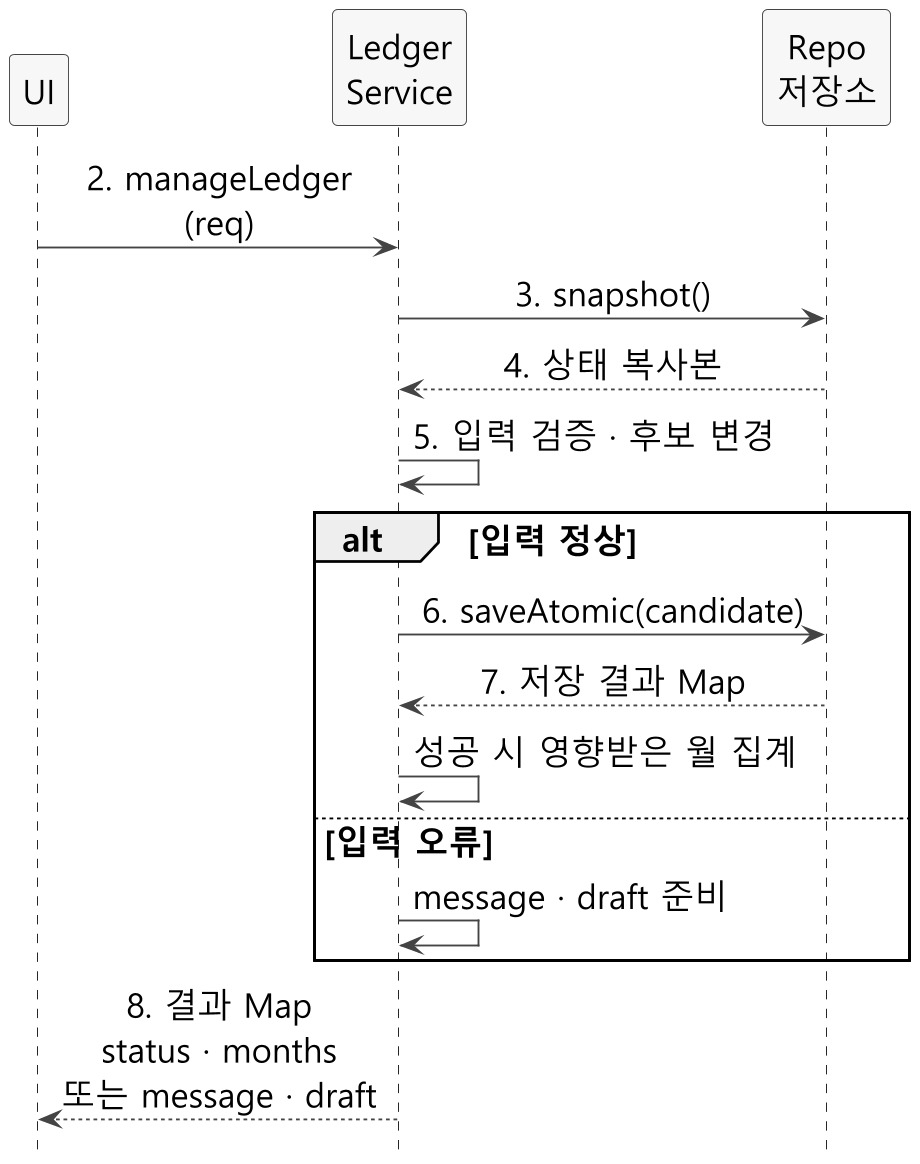

The diagram above was rendered by PlantUML. Its source (embedded in the PNG):
@startuml
skinparam dpi 180
skinparam shadowing false
skinparam defaultFontName "Malgun Gothic"
skinparam defaultFontSize 18
skinparam sequenceMessageAlign center
skinparam ParticipantBackgroundColor #F7F7F7
skinparam ParticipantBorderColor #444444
skinparam ArrowColor #444444
skinparam LifeLineBorderColor #888888
hide footbox
participant "UI" as UI
participant "Ledger\nService" as S
participant "Repo\n저장소" as R
UI -> S : 2. manageLedger\n(req)
S -> R : 3. snapshot()
R --> S : 4. 상태 복사본
S -> S : 5. 입력 검증 · 후보 변경
alt 입력 정상
 S -> R : 6. saveAtomic(candidate)
 R --> S : 7. 저장 결과 Map
 S -> S : 성공 시 영향받은 월 집계
else 입력 오류
 S -> S : message · draft 준비
end
S --> UI : 8. 결과 Map\nstatus · months\n또는 message · draft
@enduml